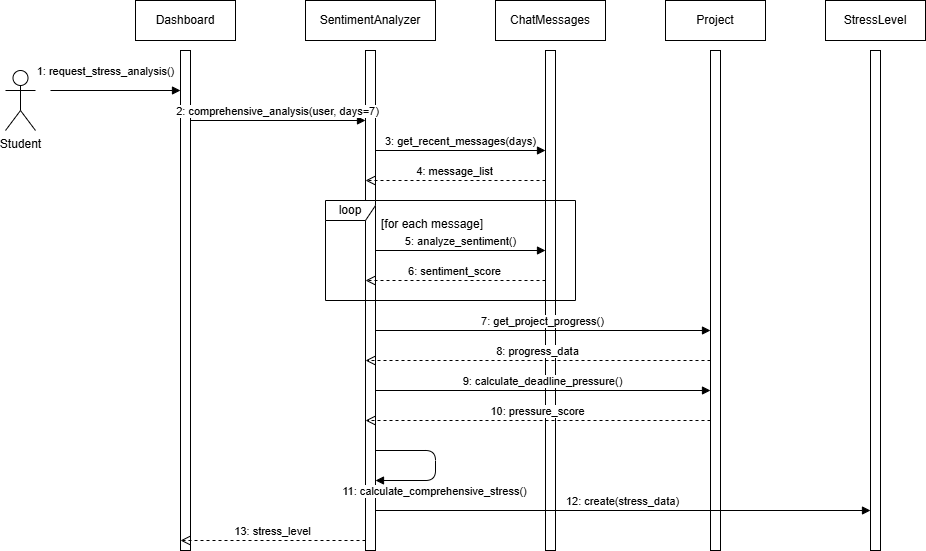

The diagram above was exported from draw.io. Its source (the exported page's mxGraphModel, read from the mxfile embedded in the PNG):
<mxGraphModel dx="1276" dy="675" grid="1" gridSize="10" guides="1" tooltips="1" connect="1" arrows="1" fold="1" page="1" pageScale="1" pageWidth="1100" pageHeight="850" math="0" shadow="0">
  <root>
    <mxCell id="0" />
    <mxCell id="1" parent="0" />
    <mxCell id="2" value="Student" style="shape=umlActor;verticalLabelPosition=bottom;verticalAlign=top;html=1;" vertex="1" parent="1">
      <mxGeometry x="30" y="200" width="30" height="60" as="geometry" />
    </mxCell>
    <mxCell id="3" value="Dashboard" style="rounded=0;whiteSpace=wrap;html=1;" vertex="1" parent="1">
      <mxGeometry x="160" y="130" width="100" height="40" as="geometry" />
    </mxCell>
    <mxCell id="4" value="" style="html=1;points=[];perimeter=orthogonalPerimeter;fillColor=#fff;strokeColor=#000;" vertex="1" parent="1">
      <mxGeometry x="205" y="180" width="10" height="500" as="geometry" />
    </mxCell>
    <mxCell id="5" value="SentimentAnalyzer" style="rounded=0;whiteSpace=wrap;html=1;" vertex="1" parent="1">
      <mxGeometry x="330" y="130" width="130" height="40" as="geometry" />
    </mxCell>
    <mxCell id="6" value="" style="html=1;points=[];perimeter=orthogonalPerimeter;fillColor=#fff;strokeColor=#000;" vertex="1" parent="1">
      <mxGeometry x="390" y="180" width="10" height="500" as="geometry" />
    </mxCell>
    <mxCell id="7" value="ChatMessages" style="rounded=0;whiteSpace=wrap;html=1;" vertex="1" parent="1">
      <mxGeometry x="520" y="130" width="110" height="40" as="geometry" />
    </mxCell>
    <mxCell id="8" value="" style="html=1;points=[];perimeter=orthogonalPerimeter;fillColor=#fff;strokeColor=#000;" vertex="1" parent="1">
      <mxGeometry x="570" y="180" width="10" height="500" as="geometry" />
    </mxCell>
    <mxCell id="9" value="Project" style="rounded=0;whiteSpace=wrap;html=1;" vertex="1" parent="1">
      <mxGeometry x="690" y="130" width="100" height="40" as="geometry" />
    </mxCell>
    <mxCell id="10" value="" style="html=1;points=[];perimeter=orthogonalPerimeter;fillColor=#fff;strokeColor=#000;" vertex="1" parent="1">
      <mxGeometry x="735" y="180" width="10" height="500" as="geometry" />
    </mxCell>
    <mxCell id="11" value="StressLevel" style="rounded=0;whiteSpace=wrap;html=1;" vertex="1" parent="1">
      <mxGeometry x="850" y="130" width="100" height="40" as="geometry" />
    </mxCell>
    <mxCell id="12" value="" style="html=1;points=[];perimeter=orthogonalPerimeter;fillColor=#fff;strokeColor=#000;" vertex="1" parent="1">
      <mxGeometry x="895" y="180" width="10" height="500" as="geometry" />
    </mxCell>
    <mxCell id="13" value="1: request_stress_analysis()" style="html=1;verticalAlign=bottom;endArrow=block;" edge="1" parent="1">
      <mxGeometry x="-0.1538" y="10" relative="1" as="geometry">
        <mxPoint x="75" y="220" as="sourcePoint" />
        <mxPoint x="205" y="220" as="targetPoint" />
        <mxPoint as="offset" />
      </mxGeometry>
    </mxCell>
    <mxCell id="14" value="2: comprehensive_analysis(user, days=7)" style="html=1;verticalAlign=bottom;endArrow=block;" edge="1" parent="1">
      <mxGeometry relative="1" as="geometry">
        <mxPoint x="215" y="250" as="sourcePoint" />
        <mxPoint x="390" y="250" as="targetPoint" />
      </mxGeometry>
    </mxCell>
    <mxCell id="15" value="3: get_recent_messages(days)" style="html=1;verticalAlign=bottom;endArrow=block;" edge="1" parent="1">
      <mxGeometry relative="1" as="geometry">
        <mxPoint x="400" y="280" as="sourcePoint" />
        <mxPoint x="570" y="280" as="targetPoint" />
      </mxGeometry>
    </mxCell>
    <mxCell id="16" value="4: message_list" style="html=1;verticalAlign=bottom;endArrow=open;dashed=1;endSize=8;" edge="1" parent="1">
      <mxGeometry relative="1" as="geometry">
        <mxPoint x="390" y="310" as="targetPoint" />
        <mxPoint x="570" y="310" as="sourcePoint" />
      </mxGeometry>
    </mxCell>
    <mxCell id="17" value="loop" style="shape=umlFrame;whiteSpace=wrap;html=1;width=50;height=20;" vertex="1" parent="1">
      <mxGeometry x="350" y="330" width="250" height="100" as="geometry" />
    </mxCell>
    <mxCell id="18" value="[for each message]" style="text;html=1;align=left;verticalAlign=top;spacingLeft=4;" vertex="1" parent="1">
      <mxGeometry x="400" y="340" width="120" height="20" as="geometry" />
    </mxCell>
    <mxCell id="19" value="5: analyze_sentiment()" style="html=1;verticalAlign=bottom;endArrow=block;" edge="1" parent="1">
      <mxGeometry relative="1" as="geometry">
        <mxPoint x="400" y="380" as="sourcePoint" />
        <mxPoint x="570" y="380" as="targetPoint" />
      </mxGeometry>
    </mxCell>
    <mxCell id="20" value="6: sentiment_score" style="html=1;verticalAlign=bottom;endArrow=open;dashed=1;endSize=8;" edge="1" parent="1">
      <mxGeometry relative="1" as="geometry">
        <mxPoint x="390" y="410" as="targetPoint" />
        <mxPoint x="570" y="410" as="sourcePoint" />
      </mxGeometry>
    </mxCell>
    <mxCell id="21" value="7: get_project_progress()" style="html=1;verticalAlign=bottom;endArrow=block;" edge="1" parent="1">
      <mxGeometry relative="1" as="geometry">
        <mxPoint x="400" y="460" as="sourcePoint" />
        <mxPoint x="735" y="460" as="targetPoint" />
      </mxGeometry>
    </mxCell>
    <mxCell id="22" value="8: progress_data" style="html=1;verticalAlign=bottom;endArrow=open;dashed=1;endSize=8;" edge="1" parent="1">
      <mxGeometry relative="1" as="geometry">
        <mxPoint x="390" y="490" as="targetPoint" />
        <mxPoint x="735" y="490" as="sourcePoint" />
      </mxGeometry>
    </mxCell>
    <mxCell id="23" value="9: calculate_deadline_pressure()" style="html=1;verticalAlign=bottom;endArrow=block;" edge="1" parent="1">
      <mxGeometry relative="1" as="geometry">
        <mxPoint x="400" y="520" as="sourcePoint" />
        <mxPoint x="735" y="520" as="targetPoint" />
      </mxGeometry>
    </mxCell>
    <mxCell id="24" value="10: pressure_score" style="html=1;verticalAlign=bottom;endArrow=open;dashed=1;endSize=8;" edge="1" parent="1">
      <mxGeometry relative="1" as="geometry">
        <mxPoint x="390" y="550" as="targetPoint" />
        <mxPoint x="735" y="550" as="sourcePoint" />
      </mxGeometry>
    </mxCell>
    <mxCell id="25" value="11: calculate_comprehensive_stress()" style="html=1;verticalAlign=bottom;endArrow=block;endFill=1;" edge="1" parent="1">
      <mxGeometry x="0.2" y="20" relative="1" as="geometry">
        <mxPoint x="400" y="580" as="sourcePoint" />
        <mxPoint x="400" y="610" as="targetPoint" />
        <Array as="points">
          <mxPoint x="460" y="580" />
          <mxPoint x="460" y="610" />
        </Array>
        <mxPoint as="offset" />
      </mxGeometry>
    </mxCell>
    <mxCell id="26" value="12: create(stress_data)" style="html=1;verticalAlign=bottom;endArrow=block;" edge="1" parent="1">
      <mxGeometry relative="1" as="geometry">
        <mxPoint x="400" y="640" as="sourcePoint" />
        <mxPoint x="895" y="640" as="targetPoint" />
      </mxGeometry>
    </mxCell>
    <mxCell id="27" value="13: stress_level" style="html=1;verticalAlign=bottom;endArrow=open;dashed=1;endSize=8;" edge="1" parent="1">
      <mxGeometry relative="1" as="geometry">
        <mxPoint x="205" y="670" as="targetPoint" />
        <mxPoint x="390" y="670" as="sourcePoint" />
      </mxGeometry>
    </mxCell>
  </root>
</mxGraphModel>